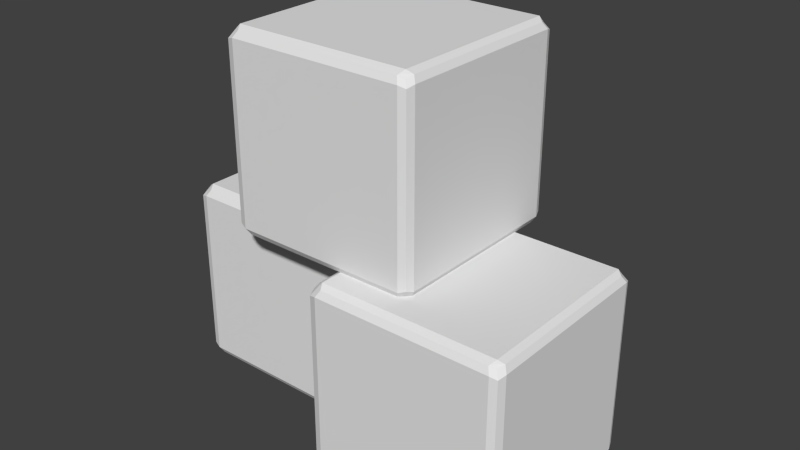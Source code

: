 # Source: Ice_Cubes.blend  (saved by Blender 2.70.0; exported with 4.5.12 LTS)
import bpy
from mathutils import Matrix  # noqa: F401  (used for matrix-valued properties, if any)

bpy.ops.wm.read_factory_settings(use_empty=True)
scene = bpy.context.scene
scene.name = 'Scene'

# ---- collections
col_collection_1 = bpy.data.collections.new('Collection 1'); scene.collection.children.link(col_collection_1)

# ---- materials (node trees are filled in below, after node groups)
mat_material = bpy.data.materials.new('Material')
mat_material.alpha_threshold = 0.0
mat_material.use_transparent_shadow = False
mat_material.roughness = 0.5
mat_material.line_color = (0.0, 0.0, 0.0, 1.0)

# ---- material node trees

# ---- world
world_world = bpy.data.worlds.new('World'); scene.world = world_world
world_world.color = (0.05088, 0.05088, 0.05088)
world_world.use_sun_shadow = False
world_world.sun_shadow_jitter_overblur = 0.0
world_world.cycles.sampling_method = 'MANUAL'
world_world.cycles.sample_map_resolution = 256

# ---- meshes
me_cube = bpy.data.meshes.new('Cube')
me_cube.from_pydata([(3.004, -2.042, -1.0), (1.2, -2.042, -1.0), (1.096, -2.042, -0.8972), (1.096, -2.042, 0.9004), (1.135, -2.007, 0.9617), (1.135, -2.007, -0.9617), (3.004, -2.042, 1.0), (1.2, -2.042, 1.0), (3.096, -2.042, -0.8972), (3.096, -2.042, 0.9004), (3.058, -2.007, 0.9617), (3.058, -2.007, -0.9617), (3.004, -0.238, 1.0), (3.004, -0.238, -1.0), (1.2, -0.238, 1.0), (1.2, -0.238, -1.0), (1.096, -0.238, -0.8972), (3.096, -0.238, -0.8972), (1.096, -0.238, 0.9004), (3.096, -0.238, 0.9004), (1.135, -0.2725, 0.9617), (3.058, -0.2725, 0.9617), (1.135, -0.2725, -0.9617), (3.058, -0.2725, -0.9617), (3.004, -2.143, -0.8972), (3.004, -0.1426, -0.8972), (3.004, -0.1426, 0.9004), (3.004, -2.143, 0.9004), (2.969, -2.104, 0.9617), (2.969, -0.1808, 0.9617), (2.969, -2.104, -0.9617), (2.969, -0.1808, -0.9617), (1.2, -2.143, -0.8972), (1.2, -0.1426, -0.8972), (1.2, -0.1426, 0.9004), (1.2, -2.143, 0.9004), (1.234, -2.104, 0.9617), (1.234, -0.1808, 0.9617), (1.234, -2.104, -0.9617), (1.234, -0.1808, -0.9617), (1.122, -0.1682, -0.8742), (1.122, -2.117, -0.8742), (3.071, -2.117, -0.8742), (3.071, -0.1682, -0.8742), (1.122, -0.1682, 0.8773), (1.122, -2.117, 0.8773), (3.071, -2.117, 0.8773), (3.071, -0.1682, 0.8773), (1.159, -0.2055, 0.9371), (1.159, -2.08, 0.9371), (3.034, -2.08, 0.9371), (3.034, -0.2055, 0.9371), (1.159, -0.2055, -0.9371), (1.159, -2.08, -0.9371), (3.034, -2.08, -0.9371), (3.034, -0.2055, -0.9371), (0.8053, -1.304, -1.0), (-0.9992, -1.304, -1.0), (-1.102, -1.304, -0.8972), (-1.102, -1.304, 0.9004), (-1.064, -1.27, 0.9617), (-1.064, -1.27, -0.9617), (0.8053, -1.304, 1.0), (-0.9992, -1.304, 1.0), (0.8976, -1.304, -0.8972), (0.8976, -1.304, 0.9004), (0.8594, -1.27, 0.9617), (0.8594, -1.27, -0.9617), (0.8053, 0.4994, 1.0), (0.8053, 0.4994, -1.0), (-0.9992, 0.4994, 1.0), (-0.9992, 0.4994, -1.0), (-1.102, 0.4994, -0.8972), (0.8976, 0.4994, -0.8972), (-1.102, 0.4994, 0.9004), (0.8976, 0.4994, 0.9004), (-1.064, 0.4648, 0.9617), (0.8594, 0.4648, 0.9617), (-1.064, 0.4648, -0.9617), (0.8594, 0.4648, -0.9617), (0.8053, -1.405, -0.8972), (0.8053, 0.5948, -0.8972), (0.8053, 0.5948, 0.9004), (0.8053, -1.405, 0.9004), (0.7706, -1.367, 0.9617), (0.7706, 0.5565, 0.9617), (0.7706, -1.367, -0.9617), (0.7706, 0.5565, -0.9617), (-0.9992, -1.405, -0.8972), (-0.9992, 0.5948, -0.8972), (-0.9992, 0.5948, 0.9004), (-0.9992, -1.405, 0.9004), (-0.9648, -1.367, 0.9617), (-0.9648, 0.5565, 0.9617), (-0.9648, -1.367, -0.9617), (-0.9648, 0.5565, -0.9617), (-1.077, 0.5691, -0.8742), (-1.077, -1.38, -0.8742), (0.872, -1.38, -0.8742), (0.872, 0.5691, -0.8742), (-1.077, 0.5691, 0.8773), (-1.077, -1.38, 0.8773), (0.872, -1.38, 0.8773), (0.872, 0.5691, 0.8773), (-1.039, 0.5319, 0.9371), (-1.039, -1.342, 0.9371), (0.8348, -1.342, 0.9371), (0.8348, 0.5319, 0.9371), (-1.039, 0.5319, -0.9371), (-1.039, -1.342, -0.9371), (0.8348, -1.342, -0.9371), (0.8348, 0.5319, -0.9371), (1.869, -1.753, 0.9607), (0.06449, -1.753, 0.9607), (-0.03871, -1.753, 1.063), (-0.03871, -1.753, 2.861), (-0.0003738, -1.719, 2.922), (-0.0003736, -1.719, 0.999), (1.869, -1.753, 2.961), (0.06449, -1.753, 2.961), (1.961, -1.753, 1.063), (1.961, -1.753, 2.861), (1.923, -1.719, 2.922), (1.923, -1.719, 0.999), (1.869, 0.05052, 2.961), (1.869, 0.05052, 0.9607), (0.06449, 0.05052, 2.961), (0.06449, 0.05052, 0.9607), (-0.03871, 0.05052, 1.063), (1.961, 0.05052, 1.063), (-0.03871, 0.05052, 2.861), (1.961, 0.05052, 2.861), (-0.0003736, 0.01593, 2.922), (1.923, 0.01593, 2.922), (-0.0003731, 0.01593, 0.999), (1.923, 0.01593, 0.999), (1.869, -1.854, 1.063), (1.869, 0.1459, 1.063), (1.869, 0.1459, 2.861), (1.869, -1.854, 2.861), (1.834, -1.816, 2.922), (1.834, 0.1076, 2.922), (1.834, -1.816, 0.999), (1.834, 0.1076, 0.999), (0.06449, -1.854, 1.063), (0.06449, 0.1459, 1.063), (0.06449, 0.1459, 2.861), (0.06449, -1.854, 2.861), (0.09888, -1.816, 2.922), (0.09888, 0.1076, 2.922), (0.09888, -1.816, 0.999), (0.09888, 0.1076, 0.999), (-0.01308, 0.1202, 1.087), (-0.01308, -1.828, 1.087), (1.936, -1.828, 1.087), (1.936, 0.1202, 1.087), (-0.01308, 0.1202, 2.838), (-0.01308, -1.828, 2.838), (1.936, -1.828, 2.838), (1.936, 0.1202, 2.838), (0.02428, 0.083, 2.898), (0.02428, -1.791, 2.898), (1.898, -1.791, 2.898), (1.898, 0.083, 2.898), (0.02428, 0.083, 1.024), (0.02428, -1.791, 1.024), (1.898, -1.791, 1.024), (1.898, 0.083, 1.024)], [], [(23, 17, 8, 11), (3, 4, 20, 18), (5, 2, 16, 22), (43, 47, 19, 17), (37, 48, 20, 14), (14, 20, 4, 7), (51, 47, 26, 29), (43, 55, 31, 25), (10, 6, 28, 50), (47, 51, 21, 19), (11, 54, 30, 0), (23, 11, 0, 13), (13, 0, 1, 15), (15, 1, 5, 22), (24, 27, 35, 32), (6, 7, 36, 28), (0, 30, 38, 1), (26, 25, 33, 34), (22, 16, 40, 52), (25, 31, 39, 33), (38, 32, 41, 53), (29, 26, 34, 37), (21, 12, 6, 10), (55, 43, 17, 23), (31, 13, 15, 39), (41, 45, 3, 2), (42, 46, 27, 24), (55, 23, 13, 31), (47, 43, 25, 26), (12, 14, 7, 6), (19, 21, 10, 9), (39, 15, 22, 52), (51, 29, 12, 21), (18, 20, 48, 44), (54, 42, 24, 30), (9, 10, 50, 46), (53, 41, 2, 5), (16, 18, 44, 40), (30, 24, 32, 38), (27, 28, 36, 35), (45, 49, 4, 3), (29, 37, 14, 12), (37, 34, 44, 48), (33, 39, 52, 40), (32, 35, 45, 41), (35, 36, 49, 45), (11, 8, 42, 54), (7, 4, 49, 36), (1, 38, 53, 5), (34, 33, 40, 44), (8, 9, 46, 42), (2, 3, 18, 16), (46, 50, 28, 27), (17, 19, 9, 8), (79, 73, 64, 67), (59, 60, 76, 74), (61, 58, 72, 78), (99, 103, 75, 73), (93, 104, 76, 70), (70, 76, 60, 63), (107, 103, 82, 85), (99, 111, 87, 81), (66, 62, 84, 106), (103, 107, 77, 75), (67, 110, 86, 56), (79, 67, 56, 69), (69, 56, 57, 71), (71, 57, 61, 78), (80, 83, 91, 88), (62, 63, 92, 84), (56, 86, 94, 57), (82, 81, 89, 90), (78, 72, 96, 108), (81, 87, 95, 89), (94, 88, 97, 109), (85, 82, 90, 93), (77, 68, 62, 66), (111, 99, 73, 79), (87, 69, 71, 95), (97, 101, 59, 58), (98, 102, 83, 80), (111, 79, 69, 87), (103, 99, 81, 82), (68, 70, 63, 62), (75, 77, 66, 65), (95, 71, 78, 108), (107, 85, 68, 77), (74, 76, 104, 100), (110, 98, 80, 86), (65, 66, 106, 102), (109, 97, 58, 61), (72, 74, 100, 96), (86, 80, 88, 94), (83, 84, 92, 91), (101, 105, 60, 59), (85, 93, 70, 68), (93, 90, 100, 104), (89, 95, 108, 96), (88, 91, 101, 97), (91, 92, 105, 101), (67, 64, 98, 110), (63, 60, 105, 92), (57, 94, 109, 61), (90, 89, 96, 100), (64, 65, 102, 98), (58, 59, 74, 72), (102, 106, 84, 83), (73, 75, 65, 64), (135, 129, 120, 123), (115, 116, 132, 130), (117, 114, 128, 134), (155, 159, 131, 129), (149, 160, 132, 126), (126, 132, 116, 119), (163, 159, 138, 141), (155, 167, 143, 137), (122, 118, 140, 162), (159, 163, 133, 131), (123, 166, 142, 112), (135, 123, 112, 125), (125, 112, 113, 127), (127, 113, 117, 134), (136, 139, 147, 144), (118, 119, 148, 140), (112, 142, 150, 113), (138, 137, 145, 146), (134, 128, 152, 164), (137, 143, 151, 145), (150, 144, 153, 165), (141, 138, 146, 149), (133, 124, 118, 122), (167, 155, 129, 135), (143, 125, 127, 151), (153, 157, 115, 114), (154, 158, 139, 136), (167, 135, 125, 143), (159, 155, 137, 138), (124, 126, 119, 118), (131, 133, 122, 121), (151, 127, 134, 164), (163, 141, 124, 133), (130, 132, 160, 156), (166, 154, 136, 142), (121, 122, 162, 158), (165, 153, 114, 117), (128, 130, 156, 152), (142, 136, 144, 150), (139, 140, 148, 147), (157, 161, 116, 115), (141, 149, 126, 124), (149, 146, 156, 160), (145, 151, 164, 152), (144, 147, 157, 153), (147, 148, 161, 157), (123, 120, 154, 166), (119, 116, 161, 148), (113, 150, 165, 117), (146, 145, 152, 156), (120, 121, 158, 154), (114, 115, 130, 128), (158, 162, 140, 139), (129, 131, 121, 120)])
_uv = me_cube.uv_layers.new(name='UVMap')
_uv.uv.foreach_set('vector', [0.6433, 0.9765, 0.6331, 0.9819, 0.5906, 0.7393, 0.6013, 0.7403, 0.4118, 0.487, 0.4027, 0.485, 0.401, 0.274, 0.4103, 0.2718, 0.5987, 0.4881, 0.5891, 0.4898, 0.595, 0.2734, 0.6048, 0.2757, 0.6313, 0.9931, 0.3625, 0.9955, 0.3605, 0.9839, 0.6331, 0.9819, 0.3992, 0.2549, 0.4042, 0.2647, 0.401, 0.274, 0.3912, 0.2649, 0.3912, 0.2649, 0.401, 0.274, 0.4027, 0.485, 0.3929, 0.4945, 0.3563, 0.01455, 0.3676, 0.008811, 0.3663, 0.01979, 0.357, 0.02541, 0.6309, 0.003622, 0.6428, 0.008739, 0.6425, 0.01974, 0.6326, 0.01428, 0.3925, 0.7363, 0.3845, 0.7263, 0.3945, 0.7173, 0.3975, 0.7266, 0.3625, 0.9955, 0.3506, 0.9904, 0.3503, 0.9784, 0.3605, 0.9839, 0.6013, 0.7403, 0.5964, 0.7305, 0.5996, 0.7213, 0.6092, 0.7305, 0.6433, 0.9765, 0.6013, 0.7403, 0.6092, 0.7305, 0.6533, 0.9796, 0.8415, 0.7298, 0.6092, 0.7305, 0.6085, 0.4981, 0.8408, 0.4974, 0.615, 0.2662, 0.6085, 0.4981, 0.5987, 0.4881, 0.6048, 0.2757, 0.5899, 0.7234, 0.4039, 0.7197, 0.4115, 0.5025, 0.589, 0.5057, 0.3845, 0.7263, 0.3929, 0.4945, 0.4023, 0.5042, 0.3945, 0.7173, 0.6092, 0.7305, 0.5996, 0.7213, 0.5987, 0.5077, 0.6085, 0.4981, 0.3663, 0.01979, 0.6326, 0.01428, 0.5958, 0.2571, 0.4094, 0.2559, 0.6048, 0.2757, 0.595, 0.2734, 0.5921, 0.2657, 0.6015, 0.2661, 0.6326, 0.01428, 0.6425, 0.01974, 0.6065, 0.256, 0.5958, 0.2571, 0.5987, 0.5077, 0.589, 0.5057, 0.5859, 0.4976, 0.5948, 0.4977, 0.357, 0.02541, 0.3663, 0.01979, 0.4094, 0.2559, 0.3992, 0.2549, 0.3503, 0.9784, 0.34, 0.9817, 0.3845, 0.7263, 0.3925, 0.7363, 0.6429, 0.988, 0.6313, 0.9931, 0.6331, 0.9819, 0.6433, 0.9765, 0.6425, 0.01974, 0.6531, 0.01522, 0.615, 0.2662, 0.6065, 0.256, 0.5859, 0.4976, 0.4148, 0.4947, 0.4118, 0.487, 0.5891, 0.4898, 0.5869, 0.7308, 0.4066, 0.7271, 0.4039, 0.7197, 0.5899, 0.7234, 0.6428, 0.008739, 0.6535, 0.00338, 0.6531, 0.01522, 0.6425, 0.01974, 0.3676, 0.008811, 0.6309, 0.003622, 0.6326, 0.01428, 0.3663, 0.01979, 0.1529, 0.7179, 0.1613, 0.4861, 0.3929, 0.4945, 0.3845, 0.7263, 0.3605, 0.9839, 0.3503, 0.9784, 0.3925, 0.7363, 0.4028, 0.7353, 0.6065, 0.256, 0.615, 0.2662, 0.6048, 0.2757, 0.6015, 0.2661, 0.3563, 0.01455, 0.357, 0.02541, 0.3465, 0.02135, 0.3456, 0.009785, 0.4103, 0.2718, 0.401, 0.274, 0.4042, 0.2647, 0.4132, 0.2643, 0.5964, 0.7305, 0.5869, 0.7308, 0.5899, 0.7234, 0.5996, 0.7213, 0.4028, 0.7353, 0.3925, 0.7363, 0.3975, 0.7266, 0.4066, 0.7271, 0.5948, 0.4977, 0.5859, 0.4976, 0.5891, 0.4898, 0.5987, 0.4881, 0.595, 0.2734, 0.4103, 0.2718, 0.4132, 0.2643, 0.5921, 0.2657, 0.5996, 0.7213, 0.5899, 0.7234, 0.589, 0.5057, 0.5987, 0.5077, 0.4039, 0.7197, 0.3945, 0.7173, 0.4023, 0.5042, 0.4115, 0.5025, 0.4148, 0.4947, 0.4063, 0.4945, 0.4027, 0.485, 0.4118, 0.487, 0.357, 0.02541, 0.3992, 0.2549, 0.3912, 0.2649, 0.3465, 0.02135, 0.3992, 0.2549, 0.4094, 0.2559, 0.4132, 0.2643, 0.4042, 0.2647, 0.5958, 0.2571, 0.6065, 0.256, 0.6015, 0.2661, 0.5921, 0.2657, 0.589, 0.5057, 0.4115, 0.5025, 0.4148, 0.4947, 0.5859, 0.4976, 0.4115, 0.5025, 0.4023, 0.5042, 0.4063, 0.4945, 0.4148, 0.4947, 0.6013, 0.7403, 0.5906, 0.7393, 0.5869, 0.7308, 0.5964, 0.7305, 0.3929, 0.4945, 0.4027, 0.485, 0.4063, 0.4945, 0.4023, 0.5042, 0.6085, 0.4981, 0.5987, 0.5077, 0.5948, 0.4977, 0.5987, 0.4881, 0.4094, 0.2559, 0.5958, 0.2571, 0.5921, 0.2657, 0.4132, 0.2643, 0.5906, 0.7393, 0.4028, 0.7353, 0.4066, 0.7271, 0.5869, 0.7308, 0.5891, 0.4898, 0.4118, 0.487, 0.4103, 0.2718, 0.595, 0.2734, 0.4066, 0.7271, 0.3975, 0.7266, 0.3945, 0.7173, 0.4039, 0.7197, 0.6331, 0.9819, 0.3605, 0.9839, 0.4028, 0.7353, 0.5906, 0.7393, 0.6433, 0.9765, 0.6331, 0.9819, 0.5906, 0.7393, 0.6013, 0.7403, 0.4118, 0.487, 0.4027, 0.485, 0.401, 0.274, 0.4103, 0.2718, 0.5987, 0.4881, 0.5891, 0.4898, 0.595, 0.2734, 0.6048, 0.2757, 0.6313, 0.9931, 0.3625, 0.9955, 0.3605, 0.9839, 0.6331, 0.9819, 0.3992, 0.2549, 0.4042, 0.2647, 0.401, 0.274, 0.3912, 0.2649, 0.3912, 0.2649, 0.401, 0.274, 0.4027, 0.485, 0.3929, 0.4945, 0.3563, 0.01455, 0.3676, 0.008811, 0.3663, 0.01979, 0.357, 0.02541, 0.6309, 0.003622, 0.6428, 0.008739, 0.6425, 0.01974, 0.6326, 0.01428, 0.3925, 0.7363, 0.3845, 0.7263, 0.3945, 0.7173, 0.3975, 0.7266, 0.3625, 0.9955, 0.3506, 0.9904, 0.3503, 0.9784, 0.3605, 0.9839, 0.6013, 0.7403, 0.5964, 0.7305, 0.5996, 0.7213, 0.6092, 0.7305, 0.6433, 0.9765, 0.6013, 0.7403, 0.6092, 0.7305, 0.6533, 0.9796, 0.8415, 0.7298, 0.6092, 0.7305, 0.6085, 0.4981, 0.8408, 0.4974, 0.615, 0.2662, 0.6085, 0.4981, 0.5987, 0.4881, 0.6048, 0.2757, 0.5899, 0.7234, 0.4039, 0.7197, 0.4115, 0.5025, 0.589, 0.5057, 0.3845, 0.7263, 0.3929, 0.4945, 0.4023, 0.5042, 0.3945, 0.7173, 0.6092, 0.7305, 0.5996, 0.7213, 0.5987, 0.5077, 0.6085, 0.4981, 0.3663, 0.01979, 0.6326, 0.01428, 0.5958, 0.2571, 0.4094, 0.2559, 0.6048, 0.2757, 0.595, 0.2734, 0.5921, 0.2657, 0.6015, 0.2661, 0.6326, 0.01428, 0.6425, 0.01974, 0.6065, 0.256, 0.5958, 0.2571, 0.5987, 0.5077, 0.589, 0.5057, 0.5859, 0.4976, 0.5948, 0.4977, 0.357, 0.02541, 0.3663, 0.01979, 0.4094, 0.2559, 0.3992, 0.2549, 0.3503, 0.9784, 0.34, 0.9817, 0.3845, 0.7263, 0.3925, 0.7363, 0.6429, 0.988, 0.6313, 0.9931, 0.6331, 0.9819, 0.6433, 0.9765, 0.6425, 0.01974, 0.6531, 0.01522, 0.615, 0.2662, 0.6065, 0.256, 0.5859, 0.4976, 0.4148, 0.4947, 0.4118, 0.487, 0.5891, 0.4898, 0.5869, 0.7308, 0.4066, 0.7271, 0.4039, 0.7197, 0.5899, 0.7234, 0.6428, 0.008739, 0.6535, 0.00338, 0.6531, 0.01522, 0.6425, 0.01974, 0.3676, 0.008811, 0.6309, 0.003622, 0.6326, 0.01428, 0.3663, 0.01979, 0.1529, 0.7179, 0.1613, 0.4861, 0.3929, 0.4945, 0.3845, 0.7263, 0.3605, 0.9839, 0.3503, 0.9784, 0.3925, 0.7363, 0.4028, 0.7353, 0.6065, 0.256, 0.615, 0.2662, 0.6048, 0.2757, 0.6015, 0.2661, 0.3563, 0.01455, 0.357, 0.02541, 0.3465, 0.02135, 0.3456, 0.009785, 0.4103, 0.2718, 0.401, 0.274, 0.4042, 0.2647, 0.4132, 0.2643, 0.5964, 0.7305, 0.5869, 0.7308, 0.5899, 0.7234, 0.5996, 0.7213, 0.4028, 0.7353, 0.3925, 0.7363, 0.3975, 0.7266, 0.4066, 0.7271, 0.5948, 0.4977, 0.5859, 0.4976, 0.5891, 0.4898, 0.5987, 0.4881, 0.595, 0.2734, 0.4103, 0.2718, 0.4132, 0.2643, 0.5921, 0.2657, 0.5996, 0.7213, 0.5899, 0.7234, 0.589, 0.5057, 0.5987, 0.5077, 0.4039, 0.7197, 0.3945, 0.7173, 0.4023, 0.5042, 0.4115, 0.5025, 0.4148, 0.4947, 0.4063, 0.4945, 0.4027, 0.485, 0.4118, 0.487, 0.357, 0.02541, 0.3992, 0.2549, 0.3912, 0.2649, 0.3465, 0.02135, 0.3992, 0.2549, 0.4094, 0.2559, 0.4132, 0.2643, 0.4042, 0.2647, 0.5958, 0.2571, 0.6065, 0.256, 0.6015, 0.2661, 0.5921, 0.2657, 0.589, 0.5057, 0.4115, 0.5025, 0.4148, 0.4947, 0.5859, 0.4976, 0.4115, 0.5025, 0.4023, 0.5042, 0.4063, 0.4945, 0.4148, 0.4947, 0.6013, 0.7403, 0.5906, 0.7393, 0.5869, 0.7308, 0.5964, 0.7305, 0.3929, 0.4945, 0.4027, 0.485, 0.4063, 0.4945, 0.4023, 0.5042, 0.6085, 0.4981, 0.5987, 0.5077, 0.5948, 0.4977, 0.5987, 0.4881, 0.4094, 0.2559, 0.5958, 0.2571, 0.5921, 0.2657, 0.4132, 0.2643, 0.5906, 0.7393, 0.4028, 0.7353, 0.4066, 0.7271, 0.5869, 0.7308, 0.5891, 0.4898, 0.4118, 0.487, 0.4103, 0.2718, 0.595, 0.2734, 0.4066, 0.7271, 0.3975, 0.7266, 0.3945, 0.7173, 0.4039, 0.7197, 0.6331, 0.9819, 0.3605, 0.9839, 0.4028, 0.7353, 0.5906, 0.7393, 0.6433, 0.9765, 0.6331, 0.9819, 0.5906, 0.7393, 0.6013, 0.7403, 0.4118, 0.487, 0.4027, 0.485, 0.401, 0.274, 0.4103, 0.2718, 0.5987, 0.4881, 0.5891, 0.4898, 0.595, 0.2734, 0.6048, 0.2757, 0.6313, 0.9931, 0.3625, 0.9955, 0.3605, 0.9839, 0.6331, 0.9819, 0.3992, 0.2549, 0.4042, 0.2647, 0.401, 0.274, 0.3912, 0.2649, 0.3912, 0.2649, 0.401, 0.274, 0.4027, 0.485, 0.3929, 0.4945, 0.3563, 0.01455, 0.3676, 0.008811, 0.3663, 0.01979, 0.357, 0.02541, 0.6309, 0.003622, 0.6428, 0.008739, 0.6425, 0.01974, 0.6326, 0.01428, 0.3925, 0.7363, 0.3845, 0.7263, 0.3945, 0.7173, 0.3975, 0.7266, 0.3625, 0.9955, 0.3506, 0.9904, 0.3503, 0.9784, 0.3605, 0.9839, 0.6013, 0.7403, 0.5964, 0.7305, 0.5996, 0.7213, 0.6092, 0.7305, 0.6433, 0.9765, 0.6013, 0.7403, 0.6092, 0.7305, 0.6533, 0.9796, 0.8415, 0.7298, 0.6092, 0.7305, 0.6085, 0.4981, 0.8408, 0.4974, 0.615, 0.2662, 0.6085, 0.4981, 0.5987, 0.4881, 0.6048, 0.2757, 0.5899, 0.7234, 0.4039, 0.7197, 0.4115, 0.5025, 0.589, 0.5057, 0.3845, 0.7263, 0.3929, 0.4945, 0.4023, 0.5042, 0.3945, 0.7173, 0.6092, 0.7305, 0.5996, 0.7213, 0.5987, 0.5077, 0.6085, 0.4981, 0.3663, 0.01979, 0.6326, 0.01428, 0.5958, 0.2571, 0.4094, 0.2559, 0.6048, 0.2757, 0.595, 0.2734, 0.5921, 0.2657, 0.6015, 0.2661, 0.6326, 0.01428, 0.6425, 0.01974, 0.6065, 0.256, 0.5958, 0.2571, 0.5987, 0.5077, 0.589, 0.5057, 0.5859, 0.4976, 0.5948, 0.4977, 0.357, 0.02541, 0.3663, 0.01979, 0.4094, 0.2559, 0.3992, 0.2549, 0.3503, 0.9784, 0.34, 0.9817, 0.3845, 0.7263, 0.3925, 0.7363, 0.6429, 0.988, 0.6313, 0.9931, 0.6331, 0.9819, 0.6433, 0.9765, 0.6425, 0.01974, 0.6531, 0.01522, 0.615, 0.2662, 0.6065, 0.256, 0.5859, 0.4976, 0.4148, 0.4947, 0.4118, 0.487, 0.5891, 0.4898, 0.5869, 0.7308, 0.4066, 0.7271, 0.4039, 0.7197, 0.5899, 0.7234, 0.6428, 0.008739, 0.6535, 0.00338, 0.6531, 0.01522, 0.6425, 0.01974, 0.3676, 0.008811, 0.6309, 0.003622, 0.6326, 0.01428, 0.3663, 0.01979, 0.1529, 0.7179, 0.1613, 0.4861, 0.3929, 0.4945, 0.3845, 0.7263, 0.3605, 0.9839, 0.3503, 0.9784, 0.3925, 0.7363, 0.4028, 0.7353, 0.6065, 0.256, 0.615, 0.2662, 0.6048, 0.2757, 0.6015, 0.2661, 0.3563, 0.01455, 0.357, 0.02541, 0.3465, 0.02135, 0.3456, 0.009785, 0.4103, 0.2718, 0.401, 0.274, 0.4042, 0.2647, 0.4132, 0.2643, 0.5964, 0.7305, 0.5869, 0.7308, 0.5899, 0.7234, 0.5996, 0.7213, 0.4028, 0.7353, 0.3925, 0.7363, 0.3975, 0.7266, 0.4066, 0.7271, 0.5948, 0.4977, 0.5859, 0.4976, 0.5891, 0.4898, 0.5987, 0.4881, 0.595, 0.2734, 0.4103, 0.2718, 0.4132, 0.2643, 0.5921, 0.2657, 0.5996, 0.7213, 0.5899, 0.7234, 0.589, 0.5057, 0.5987, 0.5077, 0.4039, 0.7197, 0.3945, 0.7173, 0.4023, 0.5042, 0.4115, 0.5025, 0.4148, 0.4947, 0.4063, 0.4945, 0.4027, 0.485, 0.4118, 0.487, 0.357, 0.02541, 0.3992, 0.2549, 0.3912, 0.2649, 0.3465, 0.02135, 0.3992, 0.2549, 0.4094, 0.2559, 0.4132, 0.2643, 0.4042, 0.2647, 0.5958, 0.2571, 0.6065, 0.256, 0.6015, 0.2661, 0.5921, 0.2657, 0.589, 0.5057, 0.4115, 0.5025, 0.4148, 0.4947, 0.5859, 0.4976, 0.4115, 0.5025, 0.4023, 0.5042, 0.4063, 0.4945, 0.4148, 0.4947, 0.6013, 0.7403, 0.5906, 0.7393, 0.5869, 0.7308, 0.5964, 0.7305, 0.3929, 0.4945, 0.4027, 0.485, 0.4063, 0.4945, 0.4023, 0.5042, 0.6085, 0.4981, 0.5987, 0.5077, 0.5948, 0.4977, 0.5987, 0.4881, 0.4094, 0.2559, 0.5958, 0.2571, 0.5921, 0.2657, 0.4132, 0.2643, 0.5906, 0.7393, 0.4028, 0.7353, 0.4066, 0.7271, 0.5869, 0.7308, 0.5891, 0.4898, 0.4118, 0.487, 0.4103, 0.2718, 0.595, 0.2734, 0.4066, 0.7271, 0.3975, 0.7266, 0.3945, 0.7173, 0.4039, 0.7197, 0.6331, 0.9819, 0.3605, 0.9839, 0.4028, 0.7353, 0.5906, 0.7393])
me_cube.materials.append(mat_material)
me_cube.use_remesh_preserve_volume = False
me_cube.use_remesh_preserve_attributes = False
me_cube.use_mirror_vertex_groups = False
me_cube.update()

# ---- objects
ob_cube = bpy.data.objects.new('Cube', me_cube)

# ---- transforms, parenting, visibility, modifiers, constraints
ob_cube.location = (0.0, 0.0, 0.0)
ob_cube.lock_rotations_4d = False
ob_cube.empty_display_type = 'ARROWS'
ob_cube.lineart.crease_threshold = 0.0

# ---- collection membership
col_collection_1.objects.link(ob_cube)

# ---- scene / render settings (as saved in the file)
scene.frame_start = 1; scene.frame_end = 250; scene.frame_set(1)
scene.render.engine = 'BLENDER_EEVEE_NEXT'
scene.render.resolution_percentage = 50
scene.render.dither_intensity = 0.0
scene.cycles.use_denoising = False
scene.cycles.samples = 10
scene.cycles.sampling_pattern = 'TABULATED_SOBOL'
scene.cycles.light_sampling_threshold = 0.0
scene.cycles.use_adaptive_sampling = False
scene.cycles.use_light_tree = False
scene.cycles.blur_glossy = 0.0
scene.cycles.volume_bounces = 1
scene.cycles.pixel_filter_type = 'GAUSSIAN'
scene.cycles.sample_clamp_indirect = 0.0
scene.view_settings.view_transform = 'Standard'
bpy.context.view_layer.update()

# ---- added for rendering (the .blend has no active camera and no usable light): camera, sun
cam_auto = bpy.data.cameras.new('AutoCamera')
cam_auto.lens = 50.0
cam_auto.sensor_width = 36.0
cam_auto.clip_end = 1000.0
ob_auto_camera = bpy.data.objects.new('AutoCamera', cam_auto)
scene.collection.objects.link(ob_auto_camera)
ob_auto_camera.location = (6.90759, -7.86663, 5.70884)
ob_auto_camera.rotation_euler = (1.09748, -7.21219e-08, 0.694738)
scene.camera = ob_auto_camera
light_auto_sun = bpy.data.lights.new('AutoSun', 'SUN')
light_auto_sun.energy = 3.0
light_auto_sun.angle = 0.0523599
ob_auto_sun = bpy.data.objects.new('AutoSun', light_auto_sun)
scene.collection.objects.link(ob_auto_sun)
ob_auto_sun.rotation_euler = (0.872665, 0.174533, 0.523599)
bpy.context.view_layer.update()
